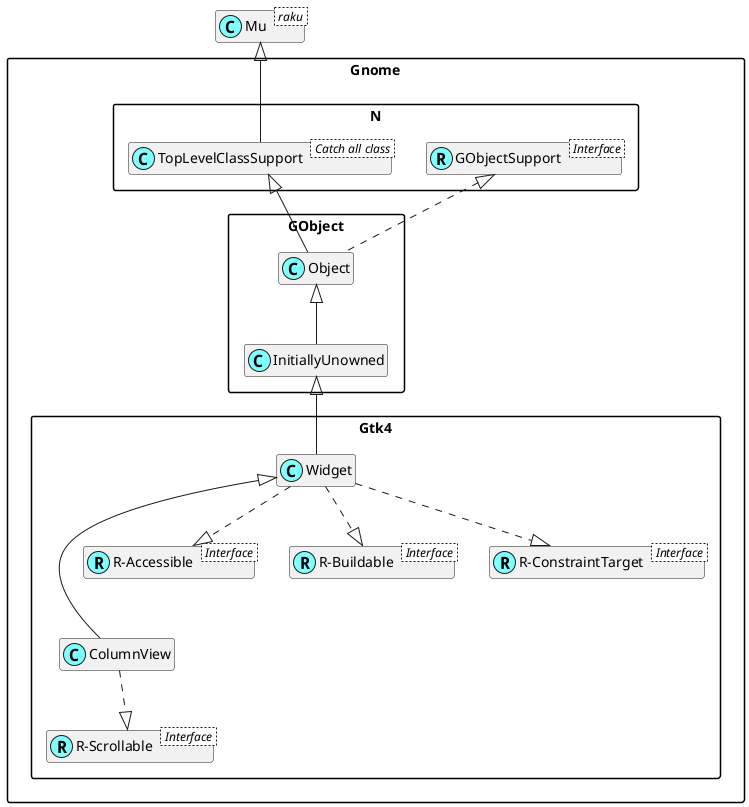

The diagram above was rendered by PlantUML. Its source (embedded in the PNG):
@startuml
'scale 0.8

skinparam packageStyle rectangle
skinparam stereotypeCBackgroundColor #80ffff
set namespaceSeparator ::
hide members

class Mu < raku >

class Gnome::N::TopLevelClassSupport < Catch all class >
Mu <|-- Gnome::N::TopLevelClassSupport

Interface Gnome::N::GObjectSupport < Interface >
class Gnome::N::GObjectSupport <<(R,#80ffff)>>

Interface Gnome::Gtk4::R-Scrollable < Interface >
class "Gnome::Gtk4::R-Scrollable" <<(R,#80ffff)>>
Gnome::Gtk4::ColumnView ..|> "Gnome::Gtk4::R-Scrollable"
Gnome::Gtk4::Widget <|--- Gnome::Gtk4::ColumnView

Interface Gnome::Gtk4::R-Accessible < Interface >
class "Gnome::Gtk4::R-Accessible" <<(R,#80ffff)>>
Gnome::Gtk4::Widget ..|> "Gnome::Gtk4::R-Accessible"

Interface Gnome::Gtk4::R-Buildable < Interface >
class "Gnome::Gtk4::R-Buildable" <<(R,#80ffff)>>
Gnome::Gtk4::Widget ..|> "Gnome::Gtk4::R-Buildable"

Interface Gnome::Gtk4::R-ConstraintTarget < Interface >
class "Gnome::Gtk4::R-ConstraintTarget" <<(R,#80ffff)>>
Gnome::Gtk4::Widget ..|> "Gnome::Gtk4::R-ConstraintTarget"
Gnome::GObject::InitiallyUnowned <|-- Gnome::Gtk4::Widget
Gnome::GObject::Object <|-- Gnome::GObject::InitiallyUnowned
Gnome::N::TopLevelClassSupport <|-- Gnome::GObject::Object
Gnome::N::GObjectSupport <|. Gnome::GObject::Object

@enduml